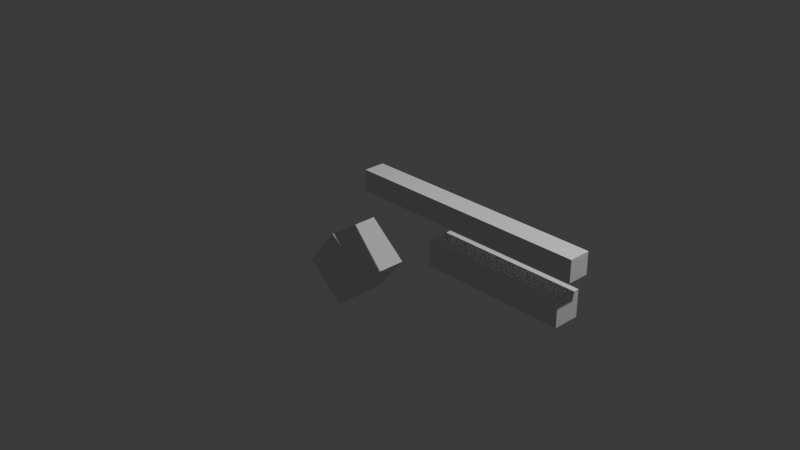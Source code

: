 # Source: Colt.blend  (saved by Blender 4.0.36; exported with 4.5.12 LTS)
import bpy
from mathutils import Matrix  # noqa: F401  (used for matrix-valued properties, if any)

bpy.ops.wm.read_factory_settings(use_empty=True)
scene = bpy.context.scene
scene.name = 'Scene'

# ---- collections
col_collection = bpy.data.collections.new('Collection'); scene.collection.children.link(col_collection)

# ---- world
world_world = bpy.data.worlds.new('World'); scene.world = world_world
world_world.use_nodes = True; world_world.node_tree.nodes.clear()
_N = world_world.node_tree.nodes; _L = world_world.node_tree.links
n0 = _N.new('ShaderNodeOutputWorld'); n0.name = 'World Output'; n0.location = (300, 300)
n1 = _N.new('ShaderNodeBackground'); n1.name = 'Background'; n1.location = (10, 300)
n1.inputs[0].default_value = (0.05088, 0.05088, 0.05088, 1.0)
_L.new(n1.outputs[0], n0.inputs[0])
n0.is_active_output = True
world_world.color = (0.05088, 0.05088, 0.05088)
world_world.use_sun_shadow = False
world_world.sun_shadow_jitter_overblur = 0.0

# ---- cameras
cam_camera = bpy.data.cameras.new('Camera')
cam_camera.clip_end = 100.0
cam_camera.ortho_scale = 7.314

# ---- lights
light_light = bpy.data.lights.new('Light', 'POINT')
light_light.transmission_factor = 0.0
light_light.use_soft_falloff = False
light_light.energy = 1000.0
light_light.shadow_soft_size = 0.1
light_light.shadow_maximum_resolution = 0.006
light_light.use_absolute_resolution = True

# ---- meshes
me_cube_001 = bpy.data.meshes.new('Cube.001')
me_cube_001.from_pydata([(-1.294, -1.0, -1.0), (-1.294, -1.0, 1.0), (-1.294, 1.0, -1.0), (-1.294, 1.0, 1.0), (1.292, -1.0, -1.0), (1.292, -1.0, 1.0), (1.292, 1.0, -1.0), (1.292, 1.0, 1.0)], [], [(0, 1, 3, 2), (2, 3, 7, 6), (6, 7, 5, 4), (4, 5, 1, 0), (2, 6, 4, 0), (7, 3, 1, 5)])
_uv = me_cube_001.uv_layers.new(name='UVMap')
_uv.uv.foreach_set('vector', [0.375, 0.0, 0.625, 0.0, 0.625, 0.25, 0.375, 0.25, 0.375, 0.25, 0.625, 0.25, 0.625, 0.5, 0.375, 0.5, 0.375, 0.5, 0.625, 0.5, 0.625, 0.75, 0.375, 0.75, 0.375, 0.75, 0.625, 0.75, 0.625, 1.0, 0.375, 1.0, 0.125, 0.5, 0.375, 0.5, 0.375, 0.75, 0.125, 0.75, 0.625, 0.5, 0.875, 0.5, 0.875, 0.75, 0.625, 0.75])
me_cube_001.update()
me_cube_002 = bpy.data.meshes.new('Cube.002')
me_cube_002.from_pydata([(-1.0, -1.0, -1.0), (-1.0, -1.0, 1.0), (-1.0, 1.0, -1.0), (-1.0, 1.0, 1.0), (1.0, -1.0, -1.0), (1.0, -1.0, 1.0), (1.0, 1.0, -1.0), (1.0, 1.0, 1.0)], [], [(0, 1, 3, 2), (2, 3, 7, 6), (6, 7, 5, 4), (4, 5, 1, 0), (2, 6, 4, 0), (7, 3, 1, 5)])
_uv = me_cube_002.uv_layers.new(name='UVMap')
_uv.uv.foreach_set('vector', [0.375, 0.0, 0.625, 0.0, 0.625, 0.25, 0.375, 0.25, 0.375, 0.25, 0.625, 0.25, 0.625, 0.5, 0.375, 0.5, 0.375, 0.5, 0.625, 0.5, 0.625, 0.75, 0.375, 0.75, 0.375, 0.75, 0.625, 0.75, 0.625, 1.0, 0.375, 1.0, 0.125, 0.5, 0.375, 0.5, 0.375, 0.75, 0.125, 0.75, 0.625, 0.5, 0.875, 0.5, 0.875, 0.75, 0.625, 0.75])
me_cube_002.update()
me_cube_003 = bpy.data.meshes.new('Cube.003')
me_cube_003.from_pydata([(-1.0, -1.0, -1.0), (-1.0, -1.0, 1.0), (-1.0, 1.0, -1.0), (-1.0, 1.0, 1.0), (1.0, -1.0, -1.0), (1.0, -1.0, 1.0), (1.0, 1.0, -1.0), (1.0, 1.0, 1.0)], [], [(0, 1, 3, 2), (2, 3, 7, 6), (6, 7, 5, 4), (4, 5, 1, 0), (2, 6, 4, 0), (7, 3, 1, 5)])
_uv = me_cube_003.uv_layers.new(name='UVMap')
_uv.uv.foreach_set('vector', [0.375, 0.0, 0.625, 0.0, 0.625, 0.25, 0.375, 0.25, 0.375, 0.25, 0.625, 0.25, 0.625, 0.5, 0.375, 0.5, 0.375, 0.5, 0.625, 0.5, 0.625, 0.75, 0.375, 0.75, 0.375, 0.75, 0.625, 0.75, 0.625, 1.0, 0.375, 1.0, 0.125, 0.5, 0.375, 0.5, 0.375, 0.75, 0.125, 0.75, 0.625, 0.5, 0.875, 0.5, 0.875, 0.75, 0.625, 0.75])
me_cube_003.update()

# ---- objects
ob_light = bpy.data.objects.new('Light', light_light)
ob_camera = bpy.data.objects.new('Camera', cam_camera)
ob_empty = bpy.data.objects.new('Empty', None)
ob_cube = bpy.data.objects.new('Cube', me_cube_001)
ob_cube_001 = bpy.data.objects.new('Cube.001', me_cube_002)
ob_empty_001 = bpy.data.objects.new('Empty.001', None)
ob_cube_002 = bpy.data.objects.new('Cube.002', me_cube_003)

# ---- transforms, parenting, visibility, modifiers, constraints
ob_light.location = (4.076, 1.005, 5.904)
ob_light.rotation_euler = (0.6503, 0.05522, 1.866)
ob_light.lock_rotations_4d = False
ob_light.empty_display_type = 'ARROWS'
ob_light.color = (0.0, 0.0, 0.0, 0.0)
ob_light.lineart.crease_threshold = 0.0
ob_camera.location = (7.359, -6.926, 4.958)
ob_camera.rotation_euler = (1.109, 0.0, 0.8149)
ob_camera.lock_rotations_4d = False
ob_camera.empty_display_type = 'ARROWS'
ob_camera.color = (0.0, 0.0, 0.0, 0.0)
ob_camera.display_type = 'WIRE'
ob_camera.lineart.crease_threshold = 0.0
ob_empty.location = (0.8926, 1.852e-08, 0.1378)
ob_empty.rotation_euler = (1.571, 0.0, 3.142)
ob_empty.empty_display_type = 'IMAGE'
ob_empty.empty_display_size = 5.0
ob_empty.use_empty_image_alpha = True
ob_empty.color = (1.0, 1.0, 1.0, 0.1339)
ob_cube.location = (0.9525, 4.164e-08, 0.3418)
ob_cube.scale = (1.022, 0.1161, 0.1161)
ob_cube_001.location = (1.383, 0.0, -0.1139)
ob_cube_001.scale = (0.7966, 0.1433, 0.1433)
ob_empty_001.location = (0.8926, 1.132, 0.1378)
ob_empty_001.rotation_euler = (1.192e-07, 8.742e-08, 3.142)
ob_empty_001.empty_display_type = 'IMAGE'
ob_empty_001.empty_display_size = 5.0
ob_empty_001.use_empty_image_alpha = True
ob_empty_001.color = (1.0, 1.0, 1.0, 0.1339)
ob_cube_002.location = (-0.6727, -9.994e-08, -0.7438)
ob_cube_002.rotation_euler = (3.97e-08, 0.689, 1.107e-07)
ob_cube_002.scale = (0.2911, 0.2911, 0.2911)

# ---- collection membership
col_collection.objects.link(ob_light)
col_collection.objects.link(ob_camera)
col_collection.objects.link(ob_empty)
col_collection.objects.link(ob_cube)
col_collection.objects.link(ob_cube_001)
col_collection.objects.link(ob_empty_001)
col_collection.objects.link(ob_cube_002)

# ---- scene / render settings (as saved in the file)
scene.camera = ob_camera
scene.frame_start = 1; scene.frame_end = 250; scene.frame_set(0)
scene.render.engine = 'BLENDER_EEVEE_NEXT'
scene.cycles.sampling_pattern = 'TABULATED_SOBOL'
bpy.context.view_layer.update()
